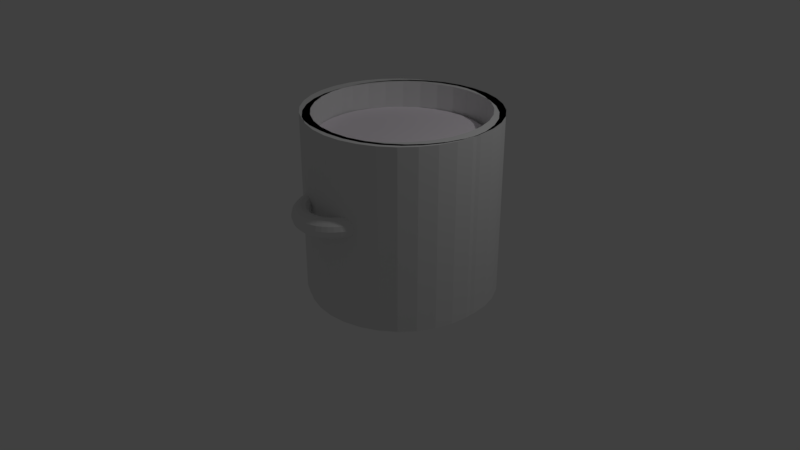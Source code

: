 # Source: olla_cebolla.blend  (saved by Blender 2.79.0; exported with 4.5.12 LTS)
import bpy
from mathutils import Matrix  # noqa: F401  (used for matrix-valued properties, if any)

bpy.ops.wm.read_factory_settings(use_empty=True)
scene = bpy.context.scene
scene.name = 'Scene'

# ---- collections
col_collection_1 = bpy.data.collections.new('Collection 1'); scene.collection.children.link(col_collection_1)

# ---- materials (node trees are filled in below, after node groups)
mat_material = bpy.data.materials.new('Material')
mat_material.alpha_threshold = 0.0
mat_material.use_transparent_shadow = False
mat_material.diffuse_color = (0.9961, 0.9335, 1.0, 1.0)
mat_material.roughness = 0.5

# ---- material node trees

# ---- world
world_world = bpy.data.worlds.new('World'); scene.world = world_world
world_world.color = (0.05088, 0.05088, 0.05088)
world_world.use_sun_shadow = False
world_world.sun_shadow_jitter_overblur = 0.0
world_world.cycles.sampling_method = 'MANUAL'

# ---- cameras
cam_camera = bpy.data.cameras.new('Camera')
cam_camera.clip_end = 100.0
cam_camera.lens = 35.0
cam_camera.sensor_width = 32.0
cam_camera.sensor_height = 18.0
cam_camera.ortho_scale = 7.314
cam_camera.dof.focus_distance = 0.0
cam_camera.dof.aperture_fstop = 128.0

# ---- lights
light_lamp = bpy.data.lights.new('Lamp', 'POINT')
light_lamp.transmission_factor = 0.0
light_lamp.cutoff_distance = 30.0
light_lamp.energy = 100.0
light_lamp.shadow_buffer_clip_start = 1.001
light_lamp.shadow_soft_size = 0.1
light_lamp.shadow_maximum_resolution = 0.006
light_lamp.use_absolute_resolution = True

# ---- meshes
me_cylinder = bpy.data.meshes.new('Cylinder')
me_cylinder.from_pydata([(0.0, 1.0, -1.0), (0.0, 1.0, 1.0), (0.1951, 0.9808, -1.0), (0.1951, 0.9808, 1.0), (0.3827, 0.9239, -1.0), (0.3827, 0.9239, 1.0), (0.5556, 0.8315, -1.0), (0.5556, 0.8315, 1.0), (0.7071, 0.7071, -1.0), (0.7071, 0.7071, 1.0), (0.8315, 0.5556, -1.0), (0.8315, 0.5556, 1.0), (0.9239, 0.3827, -1.0), (0.9239, 0.3827, 1.0), (0.9808, 0.1951, -1.0), (0.9808, 0.1951, 1.0), (1.0, 7.55e-08, -1.0), (1.0, 7.55e-08, 1.0), (0.9808, -0.1951, -1.0), (0.9808, -0.1951, 1.0), (0.9239, -0.3827, -1.0), (0.9239, -0.3827, 1.0), (0.8315, -0.5556, -1.0), (0.8315, -0.5556, 1.0), (0.7071, -0.7071, -1.0), (0.7071, -0.7071, 1.0), (0.5556, -0.8315, -1.0), (0.5556, -0.8315, 1.0), (0.3827, -0.9239, -1.0), (0.3827, -0.9239, 1.0), (0.1951, -0.9808, -1.0), (0.1951, -0.9808, 1.0), (-3.258e-07, -1.0, -1.0), (-3.258e-07, -1.0, 1.0), (-0.1951, -0.9808, -1.0), (-0.1951, -0.9808, 1.0), (-0.3827, -0.9239, -1.0), (-0.3827, -0.9239, 1.0), (-0.5556, -0.8315, -1.0), (-0.5556, -0.8315, 1.0), (-0.7071, -0.7071, -1.0), (-0.7071, -0.7071, 1.0), (-0.8315, -0.5556, -1.0), (-0.8315, -0.5556, 1.0), (-0.9239, -0.3827, -1.0), (-0.9239, -0.3827, 1.0), (-0.9808, -0.1951, -1.0), (-0.9808, -0.1951, 1.0), (-1.0, 9.656e-07, -1.0), (-1.0, 9.656e-07, 1.0), (-0.9808, 0.1951, -1.0), (-0.9808, 0.1951, 1.0), (-0.9239, 0.3827, -1.0), (-0.9239, 0.3827, 1.0), (-0.8315, 0.5556, -1.0), (-0.8315, 0.5556, 1.0), (-0.7071, 0.7071, -1.0), (-0.7071, 0.7071, 1.0), (-0.5556, 0.8315, -1.0), (-0.5556, 0.8315, 1.0), (-0.3827, 0.9239, -1.0), (-0.3827, 0.9239, 1.0), (-0.1951, 0.9808, -1.0), (-0.1951, 0.9808, 1.0)], [], [(0, 1, 3, 2), (2, 3, 5, 4), (4, 5, 7, 6), (6, 7, 9, 8), (8, 9, 11, 10), (10, 11, 13, 12), (12, 13, 15, 14), (14, 15, 17, 16), (16, 17, 19, 18), (18, 19, 21, 20), (20, 21, 23, 22), (22, 23, 25, 24), (24, 25, 27, 26), (26, 27, 29, 28), (28, 29, 31, 30), (30, 31, 33, 32), (32, 33, 35, 34), (34, 35, 37, 36), (36, 37, 39, 38), (38, 39, 41, 40), (40, 41, 43, 42), (42, 43, 45, 44), (44, 45, 47, 46), (46, 47, 49, 48), (48, 49, 51, 50), (50, 51, 53, 52), (52, 53, 55, 54), (54, 55, 57, 56), (56, 57, 59, 58), (58, 59, 61, 60), (3, 1, 63, 61, 59, 57, 55, 53, 51, 49, 47, 45, 43, 41, 39, 37, 35, 33, 31, 29, 27, 25, 23, 21, 19, 17, 15, 13, 11, 9, 7, 5), (60, 61, 63, 62), (62, 63, 1, 0), (0, 2, 4, 6, 8, 10, 12, 14, 16, 18, 20, 22, 24, 26, 28, 30, 32, 34, 36, 38, 40, 42, 44, 46, 48, 50, 52, 54, 56, 58, 60, 62)])
me_cylinder.materials.append(mat_material)
me_cylinder.use_remesh_preserve_volume = False
me_cylinder.use_remesh_preserve_attributes = False
me_cylinder.use_mirror_vertex_groups = False
me_cylinder.update()
me_olla = bpy.data.meshes.new('olla')
me_olla.from_pydata([], [], [])
me_olla.use_remesh_preserve_volume = False
me_olla.use_remesh_preserve_attributes = False
me_olla.use_mirror_vertex_groups = False
me_olla.update()
me_torus_001 = bpy.data.meshes.new('Torus.001')
me_torus_001.from_pydata([(0.2004, -3.484, -0.4091), (0.2353, -3.473, -0.3671), (0.2825, -3.457, -0.352), (0.3294, -3.441, -0.3678), (0.3635, -3.428, -0.4103), (0.3756, -3.423, -0.4681), (0.3625, -3.427, -0.5258), (0.3277, -3.438, -0.5677), (0.2805, -3.454, -0.5829), (0.2335, -3.47, -0.567), (0.1995, -3.483, -0.5245), (0.1873, -3.488, -0.4667), (0.2228, -3.549, -0.4103), (0.2559, -3.533, -0.3682), (0.3008, -3.51, -0.3529), (0.3455, -3.487, -0.3686), (0.3779, -3.47, -0.4111), (0.3894, -3.463, -0.4689), (0.3769, -3.469, -0.5265), (0.3438, -3.485, -0.5686), (0.2989, -3.508, -0.5838), (0.2542, -3.531, -0.5681), (0.2218, -3.548, -0.5257), (0.2103, -3.555, -0.4679), (0.2526, -3.61, -0.4115), (0.2835, -3.59, -0.3693), (0.3253, -3.561, -0.354), (0.3669, -3.532, -0.3695), (0.3971, -3.51, -0.4119), (0.4078, -3.501, -0.4696), (0.3961, -3.508, -0.5273), (0.3652, -3.529, -0.5695), (0.3233, -3.558, -0.5849), (0.2818, -3.587, -0.5693), (0.2516, -3.609, -0.5269), (0.2409, -3.618, -0.4692), (0.2893, -3.667, -0.4128), (0.3175, -3.642, -0.3705), (0.3555, -3.607, -0.355), (0.3933, -3.572, -0.3704), (0.4207, -3.546, -0.4127), (0.4304, -3.536, -0.4704), (0.4198, -3.545, -0.5281), (0.3916, -3.57, -0.5704), (0.3536, -3.604, -0.5859), (0.3157, -3.639, -0.5704), (0.2883, -3.665, -0.5282), (0.2787, -3.675, -0.4705), (0.3324, -3.717, -0.414), (0.3573, -3.689, -0.3716), (0.3909, -3.649, -0.356), (0.4243, -3.608, -0.3713), (0.4485, -3.579, -0.4135), (0.457, -3.567, -0.4712), (0.4475, -3.577, -0.5289), (0.4226, -3.606, -0.5713), (0.3889, -3.646, -0.5869), (0.3556, -3.686, -0.5716), (0.3314, -3.716, -0.5295), (0.3229, -3.727, -0.4718), (0.381, -3.761, -0.4152), (0.4023, -3.729, -0.3728), (0.4309, -3.685, -0.357), (0.4593, -3.64, -0.3722), (0.4798, -3.607, -0.4143), (0.487, -3.594, -0.4719), (0.4788, -3.605, -0.5297), (0.4576, -3.638, -0.5722), (0.4289, -3.682, -0.5879), (0.4006, -3.727, -0.5727), (0.38, -3.76, -0.5307), (0.3729, -3.773, -0.473), (0.4344, -3.798, -0.4164), (0.4516, -3.763, -0.3739), (0.4748, -3.715, -0.358), (0.4977, -3.666, -0.3731), (0.5142, -3.63, -0.4151), (0.5199, -3.617, -0.4727), (0.5132, -3.629, -0.5305), (0.496, -3.664, -0.5731), (0.4728, -3.712, -0.5889), (0.4499, -3.76, -0.5738), (0.4334, -3.796, -0.5319), (0.4278, -3.81, -0.4743), (0.4916, -3.826, -0.4175), (0.5046, -3.789, -0.3749), (0.5218, -3.738, -0.3589), (0.5389, -3.687, -0.3739), (0.551, -3.649, -0.4158), (0.5551, -3.634, -0.4734), (0.5501, -3.647, -0.5312), (0.5371, -3.684, -0.5739), (0.5199, -3.735, -0.5898), (0.5028, -3.787, -0.5749), (0.4907, -3.825, -0.533), (0.4866, -3.839, -0.4754), (0.5517, -3.846, -0.4186), (0.5601, -3.808, -0.3759), (0.5712, -3.755, -0.3598), (0.5821, -3.701, -0.3746), (0.5897, -3.662, -0.4164), (0.5922, -3.647, -0.474), (0.5888, -3.66, -0.5319), (0.5804, -3.699, -0.5746), (0.5692, -3.752, -0.5907), (0.5584, -3.805, -0.5758), (0.5507, -3.845, -0.534), (0.5483, -3.86, -0.4765), (0.6136, -3.857, -0.4195), (0.6174, -3.818, -0.3767), (0.6221, -3.764, -0.3605), (0.6266, -3.709, -0.3753), (0.6296, -3.669, -0.417), (0.6304, -3.653, -0.4746), (0.6286, -3.667, -0.5325), (0.6249, -3.706, -0.5753), (0.6201, -3.761, -0.5914), (0.6157, -3.815, -0.5767), (0.6126, -3.856, -0.535), (0.6119, -3.871, -0.4774), (0.6763, -3.859, -0.4203), (0.6753, -3.82, -0.3775), (0.6736, -3.765, -0.3612), (0.6717, -3.71, -0.3759), (0.67, -3.67, -0.4176), (0.669, -3.655, -0.4751), (0.669, -3.668, -0.533), (0.67, -3.708, -0.5759), (0.6717, -3.762, -0.5921), (0.6736, -3.817, -0.5774), (0.6753, -3.858, -0.5358), (0.6763, -3.873, -0.4783), (0.7387, -3.852, -0.421), (0.733, -3.813, -0.3781), (0.7249, -3.759, -0.3618), (0.7165, -3.705, -0.3764), (0.7101, -3.665, -0.418), (0.7074, -3.65, -0.4755), (0.7092, -3.664, -0.5334), (0.7148, -3.703, -0.5763), (0.7229, -3.756, -0.5927), (0.7313, -3.811, -0.5781), (0.7377, -3.851, -0.5365), (0.7404, -3.866, -0.479), (0.7997, -3.836, -0.4215), (0.7894, -3.798, -0.3786), (0.7751, -3.746, -0.3622), (0.7604, -3.694, -0.3768), (0.7494, -3.655, -0.4183), (0.7451, -3.64, -0.4758), (0.7484, -3.653, -0.5338), (0.7587, -3.691, -0.5767), (0.7731, -3.743, -0.5931), (0.7877, -3.796, -0.5786), (0.7987, -3.834, -0.537), (0.8031, -3.849, -0.4795), (0.8583, -3.811, -0.4219), (0.8436, -3.775, -0.379), (0.8232, -3.726, -0.3625), (0.8026, -3.676, -0.377), (0.7872, -3.639, -0.4186), (0.7812, -3.625, -0.4761), (0.7862, -3.637, -0.534), (0.8008, -3.673, -0.577), (0.8212, -3.723, -0.5934), (0.8419, -3.773, -0.5789), (0.8573, -3.81, -0.5374), (0.8633, -3.824, -0.4799), (0.9134, -3.778, -0.4221), (0.8946, -3.745, -0.3792), (0.8686, -3.699, -0.3627), (0.8422, -3.652, -0.3772), (0.8227, -3.618, -0.4187), (0.8152, -3.604, -0.4762), (0.8217, -3.616, -0.5342), (0.8405, -3.65, -0.5772), (0.8666, -3.696, -0.5936), (0.8929, -3.742, -0.5791), (0.9124, -3.777, -0.5376), (0.92, -3.79, -0.4801), (0.9642, -3.737, -0.4222), (0.9416, -3.707, -0.3792), (0.9103, -3.665, -0.3628), (0.8788, -3.623, -0.3772), (0.8554, -3.591, -0.4188), (0.8465, -3.579, -0.4762), (0.8544, -3.59, -0.5342), (0.8771, -3.62, -0.5772), (0.9083, -3.662, -0.5937), (0.9399, -3.704, -0.5792), (0.9632, -3.736, -0.5376), (0.9722, -3.748, -0.4802), (1.01, -3.689, -0.4221), (0.9837, -3.663, -0.3791), (0.9478, -3.626, -0.3627), (0.9116, -3.588, -0.3772), (0.8848, -3.561, -0.4187), (0.8746, -3.55, -0.4762), (0.8838, -3.559, -0.5341), (0.9098, -3.586, -0.5771), (0.9458, -3.623, -0.5936), (0.982, -3.66, -0.5791), (1.009, -3.688, -0.5375), (1.019, -3.699, -0.4801), (1.049, -3.635, -0.4218), (1.02, -3.613, -0.3789), (0.9803, -3.581, -0.3624), (0.94, -3.549, -0.377), (0.9103, -3.526, -0.4185), (0.899, -3.517, -0.476), (0.9093, -3.524, -0.534), (0.9383, -3.547, -0.5769), (0.9783, -3.578, -0.5933), (1.019, -3.61, -0.5788), (1.048, -3.634, -0.5373), (1.06, -3.643, -0.4798), (1.082, -3.576, -0.4214), (1.051, -3.558, -0.3785), (1.007, -3.533, -0.3621), (0.9637, -3.507, -0.3767), (0.9314, -3.488, -0.4182), (0.9193, -3.48, -0.4757), (0.9304, -3.486, -0.5337), (0.962, -3.504, -0.5766), (1.005, -3.53, -0.593), (1.049, -3.555, -0.5784), (1.081, -3.575, -0.5368), (1.093, -3.582, -0.4794), (1.108, -3.513, -0.4208), (1.074, -3.499, -0.3779), (1.028, -3.48, -0.3616), (0.9821, -3.461, -0.3762), (0.9479, -3.447, -0.4179), (0.9351, -3.441, -0.4754), (0.9469, -3.445, -0.5333), (0.9804, -3.459, -0.5762), (1.026, -3.477, -0.5925), (1.073, -3.497, -0.5779), (1.107, -3.511, -0.5363), (1.12, -3.517, -0.4788), (1.126, -3.446, -0.4201), (1.091, -3.438, -0.3773), (1.043, -3.426, -0.361), (0.995, -3.413, -0.3757), (0.9595, -3.404, -0.4174), (0.9461, -3.4, -0.4749), (0.9585, -3.402, -0.5329), (0.9933, -3.411, -0.5757), (1.041, -3.423, -0.5919), (1.089, -3.435, -0.5772), (1.125, -3.444, -0.5355), (1.138, -3.448, -0.478), (1.136, -3.377, -0.4192), (1.1, -3.374, -0.3765), (1.051, -3.369, -0.3603), (1.002, -3.364, -0.3751), (0.9659, -3.359, -0.4169), (0.9523, -3.357, -0.4744), (0.9649, -3.358, -0.5323), (1.0, -3.361, -0.5751), (1.049, -3.366, -0.5912), (1.099, -3.371, -0.5764), (1.135, -3.376, -0.5347), (1.148, -3.378, -0.4771), (0.1795, -3.347, -0.4069), (0.2159, -3.346, -0.365), (0.2653, -3.344, -0.3501), (0.3144, -3.342, -0.3662), (0.35, -3.34, -0.4089), (0.3627, -3.339, -0.4668), (0.349, -3.339, -0.5243), (0.3126, -3.34, -0.5662), (0.2633, -3.341, -0.581), (0.2142, -3.344, -0.565), (0.1785, -3.346, -0.5223), (0.1658, -3.347, -0.4644), (0.1859, -3.416, -0.4079), (0.2218, -3.41, -0.366), (0.2705, -3.401, -0.351), (0.319, -3.392, -0.367), (0.3542, -3.385, -0.4096), (0.3667, -3.382, -0.4674), (0.3532, -3.383, -0.525), (0.3173, -3.389, -0.5669), (0.2686, -3.398, -0.5819), (0.2201, -3.408, -0.566), (0.1849, -3.415, -0.5234), (0.1724, -3.418, -0.4655), (0.2099, -1.26, -0.562), (0.2448, -1.268, -0.6046), (0.2921, -1.283, -0.6208), (0.339, -1.3, -0.6063), (0.3729, -1.316, -0.5648), (0.3848, -1.325, -0.5075), (0.3715, -1.326, -0.4498), (0.3365, -1.318, -0.4071), (0.2892, -1.303, -0.3909), (0.2423, -1.286, -0.4055), (0.2084, -1.27, -0.447), (0.1965, -1.261, -0.5043), (0.2322, -1.195, -0.5552), (0.2655, -1.208, -0.5984), (0.3105, -1.229, -0.6153), (0.3551, -1.254, -0.6014), (0.3873, -1.274, -0.5604), (0.3986, -1.285, -0.5033), (0.3859, -1.284, -0.4455), (0.3525, -1.271, -0.4023), (0.3076, -1.25, -0.3854), (0.263, -1.226, -0.3993), (0.2307, -1.205, -0.4403), (0.2195, -1.194, -0.4973), (0.262, -1.134, -0.5487), (0.293, -1.152, -0.5924), (0.3349, -1.179, -0.61), (0.3765, -1.21, -0.5967), (0.4065, -1.235, -0.5562), (0.4169, -1.248, -0.4993), (0.405, -1.245, -0.4413), (0.374, -1.227, -0.3976), (0.3321, -1.2, -0.38), (0.2905, -1.169, -0.3933), (0.2605, -1.144, -0.4338), (0.2501, -1.132, -0.4907), (0.2987, -1.078, -0.5426), (0.327, -1.1, -0.5867), (0.3651, -1.133, -0.6049), (0.4029, -1.169, -0.5923), (0.4301, -1.199, -0.5523), (0.4396, -1.213, -0.4956), (0.4287, -1.209, -0.4373), (0.4004, -1.187, -0.3932), (0.3623, -1.154, -0.375), (0.3245, -1.117, -0.3876), (0.2973, -1.088, -0.4276), (0.2878, -1.074, -0.4843), (0.3418, -1.028, -0.5369), (0.3668, -1.053, -0.5815), (0.4005, -1.092, -0.6002), (0.4339, -1.133, -0.5882), (0.4579, -1.166, -0.5486), (0.4661, -1.182, -0.4921), (0.4564, -1.176, -0.4337), (0.4314, -1.151, -0.3891), (0.3976, -1.112, -0.3703), (0.3643, -1.071, -0.3823), (0.3403, -1.038, -0.4219), (0.332, -1.022, -0.4785), (0.3904, -0.9841, -0.5318), (0.4118, -1.013, -0.5767), (0.4405, -1.056, -0.596), (0.4688, -1.102, -0.5845), (0.4892, -1.138, -0.5453), (0.4961, -1.155, -0.4889), (0.4877, -1.148, -0.4304), (0.4663, -1.119, -0.3854), (0.4376, -1.076, -0.3661), (0.4093, -1.031, -0.3776), (0.3889, -0.9943, -0.4168), (0.382, -0.9773, -0.4733), (0.4438, -0.9478, -0.5273), (0.4612, -0.9794, -0.5726), (0.4844, -1.026, -0.5924), (0.5072, -1.076, -0.5813), (0.5236, -1.115, -0.5425), (0.529, -1.133, -0.4862), (0.5221, -1.125, -0.4275), (0.5047, -1.093, -0.3822), (0.4815, -1.046, -0.3625), (0.4586, -0.997, -0.3735), (0.4423, -0.958, -0.4124), (0.4369, -0.94, -0.4687), (0.501, -0.9196, -0.5236), (0.5141, -0.9532, -0.5692), (0.5314, -1.003, -0.5893), (0.5484, -1.055, -0.5787), (0.5604, -1.096, -0.5401), (0.5643, -1.115, -0.4839), (0.559, -1.107, -0.4251), (0.5459, -1.073, -0.3795), (0.5285, -1.023, -0.3594), (0.5116, -0.9708, -0.37), (0.4995, -0.9297, -0.4086), (0.4957, -0.911, -0.4649), (0.561, -0.8998, -0.5207), (0.5696, -0.935, -0.5664), (0.5808, -0.9867, -0.5869), (0.5916, -1.041, -0.5765), (0.5991, -1.084, -0.5382), (0.6013, -1.103, -0.482), (0.5977, -1.094, -0.4232), (0.5891, -1.059, -0.3774), (0.5779, -1.007, -0.357), (0.5671, -0.9526, -0.3673), (0.5596, -0.91, -0.4057), (0.5574, -0.8907, -0.4618), (0.6229, -0.8889, -0.5186), (0.6269, -0.9249, -0.5645), (0.6317, -0.9777, -0.5852), (0.6361, -1.033, -0.575), (0.639, -1.077, -0.5368), (0.6395, -1.096, -0.4807), (0.6375, -1.087, -0.4219), (0.6336, -1.051, -0.3759), (0.6288, -0.998, -0.3553), (0.6244, -0.9425, -0.3654), (0.6215, -0.8991, -0.4036), (0.621, -0.8794, -0.4597), (0.6856, -0.887, -0.5173), (0.6848, -0.9231, -0.5634), (0.6832, -0.9762, -0.5842), (0.6812, -1.032, -0.5742), (0.6793, -1.075, -0.536), (0.6781, -1.095, -0.48), (0.6779, -1.086, -0.4211), (0.6787, -1.05, -0.375), (0.6803, -0.9965, -0.3542), (0.6823, -0.9407, -0.3643), (0.6842, -0.8972, -0.4024), (0.6854, -0.8775, -0.4584), (0.748, -0.8942, -0.517), (0.7425, -0.9297, -0.5631), (0.7345, -0.9821, -0.5839), (0.726, -1.037, -0.5739), (0.7195, -1.08, -0.5358), (0.7166, -1.1, -0.4798), (0.7181, -1.09, -0.4209), (0.7235, -1.055, -0.3748), (0.7316, -1.002, -0.354), (0.74, -0.9474, -0.364), (0.7465, -0.9043, -0.4021), (0.7495, -0.8849, -0.4581), (0.809, -0.9103, -0.5176), (0.7989, -0.9446, -0.5636), (0.7846, -0.9953, -0.5844), (0.7699, -1.049, -0.5743), (0.7588, -1.09, -0.5362), (0.7542, -1.109, -0.4802), (0.7573, -1.101, -0.4212), (0.7674, -1.066, -0.3752), (0.7817, -1.016, -0.3545), (0.7964, -0.9623, -0.3645), (0.8075, -0.9205, -0.4026), (0.8121, -0.9014, -0.4587), (0.8676, -0.9351, -0.5191), (0.8531, -0.9676, -0.565), (0.8328, -1.016, -0.5856), (0.8121, -1.066, -0.5754), (0.7965, -1.106, -0.5371), (0.7903, -1.125, -0.4811), (0.7951, -1.117, -0.4222), (0.8096, -1.084, -0.3763), (0.8299, -1.036, -0.3557), (0.8506, -0.9852, -0.3659), (0.8661, -0.9452, -0.4041), (0.8723, -0.9269, -0.4602), (0.9227, -0.9681, -0.5214), (0.9041, -0.9981, -0.5671), (0.8781, -1.043, -0.5875), (0.8517, -1.09, -0.5771), (0.8321, -1.128, -0.5387), (0.8243, -1.145, -0.4825), (0.8306, -1.138, -0.4237), (0.8492, -1.108, -0.378), (0.8752, -1.063, -0.3576), (0.9016, -1.016, -0.368), (0.9213, -0.9782, -0.4065), (0.929, -0.9608, -0.4626), (0.9736, -1.009, -0.5246), (0.9511, -1.036, -0.5701), (0.9199, -1.076, -0.5901), (0.8883, -1.12, -0.5794), (0.8648, -1.154, -0.5407), (0.8556, -1.17, -0.4845), (0.8633, -1.164, -0.4257), (0.8858, -1.137, -0.3803), (0.917, -1.097, -0.3602), (0.9486, -1.053, -0.371), (0.9721, -1.019, -0.4096), (0.9812, -1.003, -0.4659), (1.019, -1.056, -0.5285), (0.9933, -1.08, -0.5737), (0.9574, -1.115, -0.5934), (0.9211, -1.154, -0.5822), (0.8941, -1.185, -0.5432), (0.8837, -1.2, -0.4869), (0.8927, -1.195, -0.4283), (0.9186, -1.171, -0.3831), (0.9545, -1.136, -0.3634), (0.9908, -1.097, -0.3746), (1.018, -1.067, -0.4136), (1.028, -1.052, -0.4699), (1.059, -1.11, -0.5332), (1.03, -1.13, -0.578), (0.9899, -1.16, -0.5972), (0.9495, -1.192, -0.5855), (0.9196, -1.219, -0.5462), (0.9081, -1.233, -0.4898), (0.9182, -1.229, -0.4313), (0.947, -1.21, -0.3864), (0.987, -1.18, -0.3673), (1.027, -1.147, -0.3789), (1.057, -1.12, -0.4182), (1.069, -1.107, -0.4747), (1.092, -1.169, -0.5385), (1.06, -1.184, -0.5829), (1.017, -1.208, -0.6015), (0.9732, -1.235, -0.5893), (0.9408, -1.257, -0.5496), (0.9284, -1.269, -0.493), (0.9394, -1.267, -0.4347), (0.9707, -1.253, -0.3902), (1.014, -1.229, -0.3716), (1.058, -1.202, -0.3838), (1.09, -1.179, -0.4235), (1.103, -1.168, -0.4801), (1.117, -1.233, -0.5443), (1.084, -1.243, -0.5883), (1.038, -1.26, -0.6063), (0.9916, -1.281, -0.5935), (0.9573, -1.298, -0.5534), (0.9442, -1.308, -0.4966), (0.9559, -1.308, -0.4384), (0.9891, -1.298, -0.3944), (1.035, -1.281, -0.3764), (1.081, -1.26, -0.3892), (1.116, -1.243, -0.4293), (1.129, -1.233, -0.4861), (1.135, -1.299, -0.5505), (1.101, -1.304, -0.5941), (1.053, -1.315, -0.6114), (1.005, -1.328, -0.598), (0.9689, -1.341, -0.5574), (0.9553, -1.349, -0.5005), (0.9674, -1.351, -0.4424), (1.002, -1.346, -0.3989), (1.05, -1.335, -0.3815), (1.098, -1.322, -0.395), (1.134, -1.309, -0.4356), (1.147, -1.301, -0.4925), (1.145, -1.367, -0.5571), (1.11, -1.367, -0.6001), (1.061, -1.371, -0.6169), (1.012, -1.378, -0.6028), (0.9753, -1.385, -0.5616), (0.9614, -1.391, -0.5045), (0.9739, -1.395, -0.4467), (1.009, -1.395, -0.4037), (1.058, -1.391, -0.3869), (1.107, -1.385, -0.401), (1.144, -1.378, -0.4422), (1.158, -1.371, -0.4993), (0.189, -1.396, -0.5758), (0.2255, -1.394, -0.6174), (0.2749, -1.395, -0.6322), (0.324, -1.398, -0.6162), (0.3595, -1.403, -0.5736), (0.3719, -1.409, -0.516), (0.358, -1.414, -0.4587), (0.3215, -1.416, -0.4171), (0.2721, -1.415, -0.4023), (0.223, -1.412, -0.4183), (0.1875, -1.406, -0.4608), (0.1751, -1.401, -0.5184), (0.1954, -1.327, -0.5689), (0.2315, -1.33, -0.611), (0.2802, -1.338, -0.6265), (0.3286, -1.349, -0.6112), (0.3636, -1.359, -0.5692), (0.3759, -1.367, -0.5118), (0.3621, -1.369, -0.4542), (0.3261, -1.366, -0.4121), (0.2773, -1.358, -0.3966), (0.2289, -1.348, -0.4119), (0.1939, -1.337, -0.4539), (0.1816, -1.33, -0.5113), (1.058, -1.488, -0.3869), (1.009, -1.492, -0.4037), (0.2749, -1.492, -0.6322), (0.2255, -1.491, -0.6174), (1.107, -1.482, -0.401), (0.1875, -1.503, -0.4608), (0.1751, -1.498, -0.5184), (0.189, -1.493, -0.5758), (1.061, -1.468, -0.6169), (1.144, -1.475, -0.4422), (0.9739, -1.492, -0.4467), (0.3719, -1.506, -0.516), (1.11, -1.464, -0.6001), (1.012, -1.475, -0.6028), (0.324, -1.495, -0.6162), (0.3595, -1.5, -0.5736), (0.358, -1.511, -0.4587), (0.9614, -1.488, -0.5045), (0.223, -1.509, -0.4183), (0.2721, -1.512, -0.4023), (1.158, -1.468, -0.4993), (0.3215, -1.513, -0.4171), (0.9753, -1.482, -0.5616), (1.145, -1.464, -0.5571)], [], [(0, 276, 287, 11), (1, 277, 276, 0), (2, 278, 277, 1), (3, 279, 278, 2), (4, 280, 279, 3), (5, 281, 280, 4), (6, 282, 281, 5), (7, 283, 282, 6), (8, 284, 283, 7), (9, 285, 284, 8), (10, 286, 285, 9), (11, 287, 286, 10), (12, 0, 11, 23), (13, 1, 0, 12), (14, 2, 1, 13), (15, 3, 2, 14), (16, 4, 3, 15), (17, 5, 4, 16), (18, 6, 5, 17), (19, 7, 6, 18), (20, 8, 7, 19), (21, 9, 8, 20), (22, 10, 9, 21), (23, 11, 10, 22), (24, 12, 23, 35), (25, 13, 12, 24), (26, 14, 13, 25), (27, 15, 14, 26), (28, 16, 15, 27), (29, 17, 16, 28), (30, 18, 17, 29), (31, 19, 18, 30), (32, 20, 19, 31), (33, 21, 20, 32), (34, 22, 21, 33), (35, 23, 22, 34), (36, 24, 35, 47), (37, 25, 24, 36), (38, 26, 25, 37), (39, 27, 26, 38), (40, 28, 27, 39), (41, 29, 28, 40), (42, 30, 29, 41), (43, 31, 30, 42), (44, 32, 31, 43), (45, 33, 32, 44), (46, 34, 33, 45), (47, 35, 34, 46), (48, 36, 47, 59), (49, 37, 36, 48), (50, 38, 37, 49), (51, 39, 38, 50), (52, 40, 39, 51), (53, 41, 40, 52), (54, 42, 41, 53), (55, 43, 42, 54), (56, 44, 43, 55), (57, 45, 44, 56), (58, 46, 45, 57), (59, 47, 46, 58), (60, 48, 59, 71), (61, 49, 48, 60), (62, 50, 49, 61), (63, 51, 50, 62), (64, 52, 51, 63), (65, 53, 52, 64), (66, 54, 53, 65), (67, 55, 54, 66), (68, 56, 55, 67), (69, 57, 56, 68), (70, 58, 57, 69), (71, 59, 58, 70), (72, 60, 71, 83), (73, 61, 60, 72), (74, 62, 61, 73), (75, 63, 62, 74), (76, 64, 63, 75), (77, 65, 64, 76), (78, 66, 65, 77), (79, 67, 66, 78), (80, 68, 67, 79), (81, 69, 68, 80), (82, 70, 69, 81), (83, 71, 70, 82), (84, 72, 83, 95), (85, 73, 72, 84), (86, 74, 73, 85), (87, 75, 74, 86), (88, 76, 75, 87), (89, 77, 76, 88), (90, 78, 77, 89), (91, 79, 78, 90), (92, 80, 79, 91), (93, 81, 80, 92), (94, 82, 81, 93), (95, 83, 82, 94), (96, 84, 95, 107), (97, 85, 84, 96), (98, 86, 85, 97), (99, 87, 86, 98), (100, 88, 87, 99), (101, 89, 88, 100), (102, 90, 89, 101), (103, 91, 90, 102), (104, 92, 91, 103), (105, 93, 92, 104), (106, 94, 93, 105), (107, 95, 94, 106), (108, 96, 107, 119), (109, 97, 96, 108), (110, 98, 97, 109), (111, 99, 98, 110), (112, 100, 99, 111), (113, 101, 100, 112), (114, 102, 101, 113), (115, 103, 102, 114), (116, 104, 103, 115), (117, 105, 104, 116), (118, 106, 105, 117), (119, 107, 106, 118), (120, 108, 119, 131), (121, 109, 108, 120), (122, 110, 109, 121), (123, 111, 110, 122), (124, 112, 111, 123), (125, 113, 112, 124), (126, 114, 113, 125), (127, 115, 114, 126), (128, 116, 115, 127), (129, 117, 116, 128), (130, 118, 117, 129), (131, 119, 118, 130), (132, 120, 131, 143), (133, 121, 120, 132), (134, 122, 121, 133), (135, 123, 122, 134), (136, 124, 123, 135), (137, 125, 124, 136), (138, 126, 125, 137), (139, 127, 126, 138), (140, 128, 127, 139), (141, 129, 128, 140), (142, 130, 129, 141), (143, 131, 130, 142), (144, 132, 143, 155), (145, 133, 132, 144), (146, 134, 133, 145), (147, 135, 134, 146), (148, 136, 135, 147), (149, 137, 136, 148), (150, 138, 137, 149), (151, 139, 138, 150), (152, 140, 139, 151), (153, 141, 140, 152), (154, 142, 141, 153), (155, 143, 142, 154), (156, 144, 155, 167), (157, 145, 144, 156), (158, 146, 145, 157), (159, 147, 146, 158), (160, 148, 147, 159), (161, 149, 148, 160), (162, 150, 149, 161), (163, 151, 150, 162), (164, 152, 151, 163), (165, 153, 152, 164), (166, 154, 153, 165), (167, 155, 154, 166), (168, 156, 167, 179), (169, 157, 156, 168), (170, 158, 157, 169), (171, 159, 158, 170), (172, 160, 159, 171), (173, 161, 160, 172), (174, 162, 161, 173), (175, 163, 162, 174), (176, 164, 163, 175), (177, 165, 164, 176), (178, 166, 165, 177), (179, 167, 166, 178), (180, 168, 179, 191), (181, 169, 168, 180), (182, 170, 169, 181), (183, 171, 170, 182), (184, 172, 171, 183), (185, 173, 172, 184), (186, 174, 173, 185), (187, 175, 174, 186), (188, 176, 175, 187), (189, 177, 176, 188), (190, 178, 177, 189), (191, 179, 178, 190), (192, 180, 191, 203), (193, 181, 180, 192), (194, 182, 181, 193), (195, 183, 182, 194), (196, 184, 183, 195), (197, 185, 184, 196), (198, 186, 185, 197), (199, 187, 186, 198), (200, 188, 187, 199), (201, 189, 188, 200), (202, 190, 189, 201), (203, 191, 190, 202), (204, 192, 203, 215), (205, 193, 192, 204), (206, 194, 193, 205), (207, 195, 194, 206), (208, 196, 195, 207), (209, 197, 196, 208), (210, 198, 197, 209), (211, 199, 198, 210), (212, 200, 199, 211), (213, 201, 200, 212), (214, 202, 201, 213), (215, 203, 202, 214), (216, 204, 215, 227), (217, 205, 204, 216), (218, 206, 205, 217), (219, 207, 206, 218), (220, 208, 207, 219), (221, 209, 208, 220), (222, 210, 209, 221), (223, 211, 210, 222), (224, 212, 211, 223), (225, 213, 212, 224), (226, 214, 213, 225), (227, 215, 214, 226), (228, 216, 227, 239), (229, 217, 216, 228), (230, 218, 217, 229), (231, 219, 218, 230), (232, 220, 219, 231), (233, 221, 220, 232), (234, 222, 221, 233), (235, 223, 222, 234), (236, 224, 223, 235), (237, 225, 224, 236), (238, 226, 225, 237), (239, 227, 226, 238), (240, 228, 239, 251), (241, 229, 228, 240), (242, 230, 229, 241), (243, 231, 230, 242), (244, 232, 231, 243), (245, 233, 232, 244), (246, 234, 233, 245), (247, 235, 234, 246), (248, 236, 235, 247), (249, 237, 236, 248), (250, 238, 237, 249), (251, 239, 238, 250), (252, 240, 251, 263), (253, 241, 240, 252), (254, 242, 241, 253), (255, 243, 242, 254), (256, 244, 243, 255), (257, 245, 244, 256), (258, 246, 245, 257), (259, 247, 246, 258), (260, 248, 247, 259), (261, 249, 248, 260), (262, 250, 249, 261), (263, 251, 250, 262), (276, 264, 275, 287), (277, 265, 264, 276), (278, 266, 265, 277), (279, 267, 266, 278), (280, 268, 267, 279), (281, 269, 268, 280), (282, 270, 269, 281), (283, 271, 270, 282), (284, 272, 271, 283), (285, 273, 272, 284), (286, 274, 273, 285), (287, 275, 274, 286), (288, 299, 575, 564), (289, 288, 564, 565), (290, 289, 565, 566), (291, 290, 566, 567), (292, 291, 567, 568), (293, 292, 568, 569), (294, 293, 569, 570), (295, 294, 570, 571), (296, 295, 571, 572), (297, 296, 572, 573), (298, 297, 573, 574), (299, 298, 574, 575), (300, 311, 299, 288), (301, 300, 288, 289), (302, 301, 289, 290), (303, 302, 290, 291), (304, 303, 291, 292), (305, 304, 292, 293), (306, 305, 293, 294), (307, 306, 294, 295), (308, 307, 295, 296), (309, 308, 296, 297), (310, 309, 297, 298), (311, 310, 298, 299), (312, 323, 311, 300), (313, 312, 300, 301), (314, 313, 301, 302), (315, 314, 302, 303), (316, 315, 303, 304), (317, 316, 304, 305), (318, 317, 305, 306), (319, 318, 306, 307), (320, 319, 307, 308), (321, 320, 308, 309), (322, 321, 309, 310), (323, 322, 310, 311), (324, 335, 323, 312), (325, 324, 312, 313), (326, 325, 313, 314), (327, 326, 314, 315), (328, 327, 315, 316), (329, 328, 316, 317), (330, 329, 317, 318), (331, 330, 318, 319), (332, 331, 319, 320), (333, 332, 320, 321), (334, 333, 321, 322), (335, 334, 322, 323), (336, 347, 335, 324), (337, 336, 324, 325), (338, 337, 325, 326), (339, 338, 326, 327), (340, 339, 327, 328), (341, 340, 328, 329), (342, 341, 329, 330), (343, 342, 330, 331), (344, 343, 331, 332), (345, 344, 332, 333), (346, 345, 333, 334), (347, 346, 334, 335), (348, 359, 347, 336), (349, 348, 336, 337), (350, 349, 337, 338), (351, 350, 338, 339), (352, 351, 339, 340), (353, 352, 340, 341), (354, 353, 341, 342), (355, 354, 342, 343), (356, 355, 343, 344), (357, 356, 344, 345), (358, 357, 345, 346), (359, 358, 346, 347), (360, 371, 359, 348), (361, 360, 348, 349), (362, 361, 349, 350), (363, 362, 350, 351), (364, 363, 351, 352), (365, 364, 352, 353), (366, 365, 353, 354), (367, 366, 354, 355), (368, 367, 355, 356), (369, 368, 356, 357), (370, 369, 357, 358), (371, 370, 358, 359), (372, 383, 371, 360), (373, 372, 360, 361), (374, 373, 361, 362), (375, 374, 362, 363), (376, 375, 363, 364), (377, 376, 364, 365), (378, 377, 365, 366), (379, 378, 366, 367), (380, 379, 367, 368), (381, 380, 368, 369), (382, 381, 369, 370), (383, 382, 370, 371), (384, 395, 383, 372), (385, 384, 372, 373), (386, 385, 373, 374), (387, 386, 374, 375), (388, 387, 375, 376), (389, 388, 376, 377), (390, 389, 377, 378), (391, 390, 378, 379), (392, 391, 379, 380), (393, 392, 380, 381), (394, 393, 381, 382), (395, 394, 382, 383), (396, 407, 395, 384), (397, 396, 384, 385), (398, 397, 385, 386), (399, 398, 386, 387), (400, 399, 387, 388), (401, 400, 388, 389), (402, 401, 389, 390), (403, 402, 390, 391), (404, 403, 391, 392), (405, 404, 392, 393), (406, 405, 393, 394), (407, 406, 394, 395), (408, 419, 407, 396), (409, 408, 396, 397), (410, 409, 397, 398), (411, 410, 398, 399), (412, 411, 399, 400), (413, 412, 400, 401), (414, 413, 401, 402), (415, 414, 402, 403), (416, 415, 403, 404), (417, 416, 404, 405), (418, 417, 405, 406), (419, 418, 406, 407), (420, 431, 419, 408), (421, 420, 408, 409), (422, 421, 409, 410), (423, 422, 410, 411), (424, 423, 411, 412), (425, 424, 412, 413), (426, 425, 413, 414), (427, 426, 414, 415), (428, 427, 415, 416), (429, 428, 416, 417), (430, 429, 417, 418), (431, 430, 418, 419), (432, 443, 431, 420), (433, 432, 420, 421), (434, 433, 421, 422), (435, 434, 422, 423), (436, 435, 423, 424), (437, 436, 424, 425), (438, 437, 425, 426), (439, 438, 426, 427), (440, 439, 427, 428), (441, 440, 428, 429), (442, 441, 429, 430), (443, 442, 430, 431), (444, 455, 443, 432), (445, 444, 432, 433), (446, 445, 433, 434), (447, 446, 434, 435), (448, 447, 435, 436), (449, 448, 436, 437), (450, 449, 437, 438), (451, 450, 438, 439), (452, 451, 439, 440), (453, 452, 440, 441), (454, 453, 441, 442), (455, 454, 442, 443), (456, 467, 455, 444), (457, 456, 444, 445), (458, 457, 445, 446), (459, 458, 446, 447), (460, 459, 447, 448), (461, 460, 448, 449), (462, 461, 449, 450), (463, 462, 450, 451), (464, 463, 451, 452), (465, 464, 452, 453), (466, 465, 453, 454), (467, 466, 454, 455), (468, 479, 467, 456), (469, 468, 456, 457), (470, 469, 457, 458), (471, 470, 458, 459), (472, 471, 459, 460), (473, 472, 460, 461), (474, 473, 461, 462), (475, 474, 462, 463), (476, 475, 463, 464), (477, 476, 464, 465), (478, 477, 465, 466), (479, 478, 466, 467), (480, 491, 479, 468), (481, 480, 468, 469), (482, 481, 469, 470), (483, 482, 470, 471), (484, 483, 471, 472), (485, 484, 472, 473), (486, 485, 473, 474), (487, 486, 474, 475), (488, 487, 475, 476), (489, 488, 476, 477), (490, 489, 477, 478), (491, 490, 478, 479), (492, 503, 491, 480), (493, 492, 480, 481), (494, 493, 481, 482), (495, 494, 482, 483), (496, 495, 483, 484), (497, 496, 484, 485), (498, 497, 485, 486), (499, 498, 486, 487), (500, 499, 487, 488), (501, 500, 488, 489), (502, 501, 489, 490), (503, 502, 490, 491), (504, 515, 503, 492), (505, 504, 492, 493), (506, 505, 493, 494), (507, 506, 494, 495), (508, 507, 495, 496), (509, 508, 496, 497), (510, 509, 497, 498), (511, 510, 498, 499), (512, 511, 499, 500), (513, 512, 500, 501), (514, 513, 501, 502), (515, 514, 502, 503), (516, 527, 515, 504), (517, 516, 504, 505), (518, 517, 505, 506), (519, 518, 506, 507), (520, 519, 507, 508), (521, 520, 508, 509), (522, 521, 509, 510), (523, 522, 510, 511), (524, 523, 511, 512), (525, 524, 512, 513), (526, 525, 513, 514), (527, 526, 514, 515), (528, 539, 527, 516), (529, 528, 516, 517), (530, 529, 517, 518), (531, 530, 518, 519), (532, 531, 519, 520), (533, 532, 520, 521), (534, 533, 521, 522), (535, 534, 522, 523), (536, 535, 523, 524), (537, 536, 524, 525), (538, 537, 525, 526), (539, 538, 526, 527), (540, 551, 539, 528), (541, 540, 528, 529), (542, 541, 529, 530), (543, 542, 530, 531), (544, 543, 531, 532), (545, 544, 532, 533), (546, 545, 533, 534), (547, 546, 534, 535), (548, 547, 535, 536), (549, 548, 536, 537), (550, 549, 537, 538), (551, 550, 538, 539), (564, 575, 563, 552), (565, 564, 552, 553), (566, 565, 553, 554), (567, 566, 554, 555), (568, 567, 555, 556), (569, 568, 556, 557), (570, 569, 557, 558), (571, 570, 558, 559), (572, 571, 559, 560), (573, 572, 560, 561), (574, 573, 561, 562), (575, 574, 562, 563), (558, 557, 587, 592), (543, 544, 598, 589), (555, 554, 578, 590), (553, 552, 583, 579), (563, 562, 581, 582), (562, 561, 594, 581), (541, 542, 584, 588), (561, 560, 595, 594), (540, 541, 588, 599), (557, 556, 591, 587), (559, 558, 592, 597), (545, 546, 586, 593), (544, 545, 593, 598), (551, 540, 599, 596), (550, 551, 596, 585), (547, 548, 576, 577), (549, 550, 585, 580), (552, 563, 582, 583), (556, 555, 590, 591), (546, 547, 577, 586), (554, 553, 579, 578), (560, 559, 597, 595), (548, 549, 580, 576), (542, 543, 589, 584)])
me_torus_001.use_remesh_preserve_volume = False
me_torus_001.use_remesh_preserve_attributes = False
me_torus_001.use_mirror_vertex_groups = False
me_torus_001.update()
me_cylinder_001 = bpy.data.meshes.new('Cylinder.001')
me_cylinder_001.from_pydata([(0.0, 1.0, -1.0), (0.0, 1.0, 1.0), (0.1951, 0.9808, -1.0), (0.1951, 0.9808, 1.0), (0.3827, 0.9239, -1.0), (0.3827, 0.9239, 1.0), (0.5556, 0.8315, -1.0), (0.5556, 0.8315, 1.0), (0.7071, 0.7071, -1.0), (0.7071, 0.7071, 1.0), (0.8315, 0.5556, -1.0), (0.8315, 0.5556, 1.0), (0.9239, 0.3827, -1.0), (0.9239, 0.3827, 1.0), (0.9808, 0.1951, -1.0), (0.9808, 0.1951, 1.0), (1.0, 7.55e-08, -1.0), (1.0, 7.55e-08, 1.0), (0.9808, -0.1951, -1.0), (0.9808, -0.1951, 1.0), (0.9239, -0.3827, -1.0), (0.9239, -0.3827, 1.0), (0.8315, -0.5556, -1.0), (0.8315, -0.5556, 1.0), (0.7071, -0.7071, -1.0), (0.7071, -0.7071, 1.0), (0.5556, -0.8315, -1.0), (0.5556, -0.8315, 1.0), (0.3827, -0.9239, -1.0), (0.3827, -0.9239, 1.0), (0.1951, -0.9808, -1.0), (0.1951, -0.9808, 1.0), (-3.258e-07, -1.0, -1.0), (-3.258e-07, -1.0, 1.0), (-0.1951, -0.9808, -1.0), (-0.1951, -0.9808, 1.0), (-0.3827, -0.9239, -1.0), (-0.3827, -0.9239, 1.0), (-0.5556, -0.8315, -1.0), (-0.5556, -0.8315, 1.0), (-0.7071, -0.7071, -1.0), (-0.7071, -0.7071, 1.0), (-0.8315, -0.5556, -1.0), (-0.8315, -0.5556, 1.0), (-0.9239, -0.3827, -1.0), (-0.9239, -0.3827, 1.0), (-0.9808, -0.1951, -1.0), (-0.9808, -0.1951, 1.0), (-1.0, 9.656e-07, -1.0), (-1.0, 9.656e-07, 1.0), (-0.9808, 0.1951, -1.0), (-0.9808, 0.1951, 1.0), (-0.9239, 0.3827, -1.0), (-0.9239, 0.3827, 1.0), (-0.8315, 0.5556, -1.0), (-0.8315, 0.5556, 1.0), (-0.7071, 0.7071, -1.0), (-0.7071, 0.7071, 1.0), (-0.5556, 0.8315, -1.0), (-0.5556, 0.8315, 1.0), (-0.3827, 0.9239, -1.0), (-0.3827, 0.9239, 1.0), (-0.1951, 0.9808, -1.0), (-0.1951, 0.9808, 1.0), (0.3112, -0.9289, 1.0), (0.3112, -1.035, 1.0), (0.1951, 0.9808, 1.0), (0.0, 1.0, 1.0), (0.4988, -0.872, 1.0), (0.3827, 0.9239, 1.0), (0.3112, -1.035, -1.0), (0.5556, 0.8315, 1.0), (0.6717, -0.7795, 1.0), (0.7071, 0.7071, 1.0), (0.4988, -0.9783, 1.0), (0.8315, 0.5556, 1.0), (0.8232, -0.6552, 1.0), (0.9239, 0.3827, 1.0), (0.4988, -0.9783, -1.0), (0.9808, 0.1951, 1.0), (0.9476, -0.5036, 1.0), (1.0, 7.55e-08, 1.0), (0.6717, -0.8859, 1.0), (0.9808, -0.1951, 1.0), (1.04, -0.3308, 1.0), (0.9239, -0.3827, 1.0), (0.6717, -0.8859, -1.0), (0.8315, -0.5556, 1.0), (1.097, -0.1432, 1.0), (0.7071, -0.7071, 1.0), (0.8232, -0.7615, 1.0), (0.5556, -0.8315, 1.0), (1.116, 0.05192, 1.0), (0.3827, -0.9239, 1.0), (0.8232, -0.7615, -1.0), (0.1951, -0.9808, 1.0), (1.097, 0.247, 1.0), (-3.258e-07, -1.0, 1.0), (0.9476, -0.61, 1.0), (-0.1951, -0.9808, 1.0), (1.04, 0.4346, 1.0), (-0.3827, -0.9239, 1.0), (0.9476, -0.61, -1.0), (-0.5556, -0.8315, 1.0), (0.9476, 0.6075, 1.0), (-0.7071, -0.7071, 1.0), (1.04, -0.4371, 1.0), (-0.8315, -0.5556, 1.0), (0.8232, 0.759, 1.0), (-0.9239, -0.3827, 1.0), (1.04, -0.4371, -1.0), (-0.9808, -0.1951, 1.0), (0.6717, 0.8834, 1.0), (-1.0, 9.656e-07, 1.0), (1.097, -0.2495, 1.0), (-0.9808, 0.1951, 1.0), (0.4988, 0.9758, 1.0), (-0.9239, 0.3827, 1.0), (1.097, -0.2495, -1.0), (-0.8315, 0.5556, 1.0), (0.1161, 1.052, 1.0), (-0.7071, 0.7071, 1.0), (0.3112, 1.033, 1.0), (-0.5556, 0.8315, 1.0), (1.116, -0.05443, 1.0), (-0.3827, 0.9239, 1.0), (1.116, -0.05443, -1.0), (-0.1951, 0.9808, 1.0), (0.1161, 1.052, -1.0), (0.3112, 1.033, -1.0), (0.3112, 0.9808, 1.0), (0.1161, 1.0, 1.0), (0.3112, 1.033, 1.0), (0.4988, 0.9239, 1.0), (0.1161, 1.052, 1.0), (0.6717, 0.8315, 1.0), (0.4988, 0.9758, -1.0), (0.8232, 0.7071, 1.0), (0.4988, 0.9758, 1.0), (0.9476, 0.5556, 1.0), (0.6717, 0.8834, -1.0), (1.04, 0.3827, 1.0), (0.6717, 0.8834, 1.0), (1.097, 0.1951, 1.0), (0.8232, 0.759, -1.0), (1.116, 7.55e-08, 1.0), (0.8232, 0.759, 1.0), (1.097, -0.1951, 1.0), (0.9476, 0.6075, -1.0), (1.04, -0.3827, 1.0), (0.9476, 0.6075, 1.0), (0.9476, -0.5556, 1.0), (1.04, 0.4346, -1.0), (0.8232, -0.7071, 1.0), (1.04, 0.4346, 1.0), (0.6717, -0.8315, 1.0), (1.097, 0.247, -1.0), (0.4988, -0.9239, 1.0), (1.097, 0.247, 1.0), (0.3112, -0.9808, 1.0), (1.116, 0.05192, -1.0), (0.1161, -1.0, 1.0), (1.116, 0.05192, 1.0), (-0.07896, -0.9808, 1.0), (1.097, -0.1432, -1.0), (-0.2665, -0.9239, 1.0), (1.097, -0.1432, 1.0), (-0.4394, -0.8315, 1.0), (1.04, -0.3308, -1.0), (-0.591, -0.7071, 1.0), (1.04, -0.3308, 1.0), (-0.7153, -0.5556, 1.0), (0.9476, -0.5036, -1.0), (-0.8077, -0.3827, 1.0), (0.9476, -0.5036, 1.0), (-0.8646, -0.1951, 1.0), (0.8232, -0.6552, -1.0), (-0.8839, 9.656e-07, 1.0), (0.8232, -0.6552, 1.0), (-0.8646, 0.1951, 1.0), (0.6717, -0.7795, -1.0), (-0.8077, 0.3827, 1.0), (0.6717, -0.7795, 1.0), (-0.7153, 0.5556, 1.0), (0.4988, -0.872, -1.0), (-0.591, 0.7071, 1.0), (0.4988, -0.872, 1.0), (-0.4394, 0.8315, 1.0), (0.3112, -0.9289, -1.0), (-0.2665, 0.9239, 1.0), (0.3112, -0.9289, 1.0), (-0.07895, 0.9808, 1.0), (1.097, 0.1407, 1.0), (0.1161, -0.9481, 1.0), (1.097, 0.1407, -1.0), (-0.07896, -0.9289, 1.0), (1.04, 0.3283, 1.0), (-0.2665, -0.872, 1.0), (1.04, 0.3283, -1.0), (-0.4394, -0.7795, 1.0), (0.9476, 0.5011, 1.0), (-0.591, -0.6552, 1.0), (0.9476, 0.5011, -1.0), (-0.7153, -0.5036, 1.0), (0.8232, 0.6527, 1.0), (-0.8077, -0.3308, 1.0), (0.8232, 0.6527, -1.0), (-0.8646, -0.1432, 1.0), (0.6717, 0.777, 1.0), (-0.8839, 0.05192, 1.0), (0.6717, 0.777, -1.0), (-0.8646, 0.247, 1.0), (0.4988, 0.8695, 1.0), (-0.8077, 0.4346, 1.0), (0.4988, 0.8695, -1.0), (-0.7153, 0.6075, 1.0), (0.1161, 0.9456, 1.0), (-0.591, 0.759, 1.0), (0.3112, 0.9264, 1.0), (-0.4394, 0.8834, 1.0), (0.3112, 0.9264, -1.0), (-0.2665, 0.9758, 1.0), (0.1161, 0.9456, -1.0), (-0.07895, 1.033, 1.0), (0.1161, -0.9481, -1.0), (0.1161, -0.9481, 1.0), (-0.07896, -0.9289, -1.0), (-0.07896, -0.9289, 1.0), (-0.2665, -0.872, -1.0), (-0.2665, -0.872, 1.0), (-0.4394, -0.7795, -1.0), (-0.4394, -0.7795, 1.0), (-0.591, -0.6552, -1.0), (-0.591, -0.6552, 1.0), (-0.7153, -0.5036, -1.0), (-0.7153, -0.5036, 1.0), (-0.8077, -0.3308, -1.0), (-0.8077, -0.3308, 1.0), (-0.8646, -0.1432, -1.0), (-0.8646, -0.1432, 1.0), (-0.8839, 0.05192, -1.0), (-0.8839, 0.05192, 1.0), (-0.8646, 0.247, -1.0), (-0.8646, 0.247, 1.0), (-0.8077, 0.4346, -1.0), (-0.8077, 0.4346, 1.0), (-0.7153, 0.6075, -1.0), (-0.7153, 0.6075, 1.0), (-0.591, 0.759, -1.0), (-0.591, 0.759, 1.0), (-0.4394, 0.8834, -1.0), (-0.4394, 0.8834, 1.0), (-0.2665, 0.9758, -1.0), (-0.2665, 0.9758, 1.0), (-0.07895, 1.033, -1.0), (-0.07895, 1.033, 1.0), (0.1161, -1.054, -1.0), (0.1161, -1.054, 1.0), (-0.07896, -1.035, -1.0), (-0.07896, -1.035, 1.0), (-0.2665, -0.9783, -1.0), (-0.2665, -0.9783, 1.0), (-0.4394, -0.8859, -1.0), (-0.4394, -0.8859, 1.0), (-0.591, -0.7615, -1.0), (-0.591, -0.7615, 1.0), (-0.7153, -0.61, -1.0), (-0.7153, -0.61, 1.0), (-0.8077, -0.4371, -1.0), (-0.8077, -0.4371, 1.0), (-0.8646, -0.2495, -1.0), (-0.8646, -0.2495, 1.0), (-0.8839, -0.05442, -1.0), (-0.8839, -0.05442, 1.0), (-0.8646, 0.1407, -1.0), (-0.8646, 0.1407, 1.0), (-0.8077, 0.3283, -1.0), (-0.8077, 0.3283, 1.0), (-0.7153, 0.5011, -1.0), (-0.7153, 0.5011, 1.0), (-0.591, 0.6527, -1.0), (-0.591, 0.6527, 1.0), (-0.4394, 0.777, -1.0), (-0.4394, 0.777, 1.0), (-0.2665, 0.8695, -1.0), (-0.2665, 0.8695, 1.0), (-0.07895, 0.9264, -1.0), (-0.07895, 0.9264, 1.0)], [], [(0, 2, 3, 1), (2, 4, 5, 3), (4, 6, 7, 5), (6, 8, 9, 7), (8, 10, 11, 9), (10, 12, 13, 11), (12, 14, 15, 13), (14, 16, 17, 15), (16, 18, 19, 17), (18, 20, 21, 19), (20, 22, 23, 21), (22, 24, 25, 23), (24, 26, 27, 25), (26, 28, 29, 27), (28, 30, 31, 29), (30, 32, 33, 31), (32, 34, 35, 33), (34, 36, 37, 35), (36, 38, 39, 37), (38, 40, 41, 39), (40, 42, 43, 41), (42, 44, 45, 43), (44, 46, 47, 45), (46, 48, 49, 47), (48, 50, 51, 49), (50, 52, 53, 51), (52, 54, 55, 53), (54, 56, 57, 55), (56, 58, 59, 57), (58, 60, 61, 59), (222, 220, 214, 210, 206, 202, 198, 194, 126, 118, 110, 102, 94, 86, 78, 70, 256, 258, 260, 262, 264, 266, 268, 270, 272, 274, 276, 278, 280, 282, 284, 286), (60, 62, 63, 61), (62, 0, 1, 63), (0, 62, 60, 58, 56, 54, 52, 50, 48, 46, 44, 42, 40, 38, 36, 34, 32, 30, 28, 26, 24, 22, 20, 18, 16, 14, 12, 10, 8, 6, 4, 2), (81, 83, 147, 145), (125, 127, 191, 189), (107, 109, 173, 171), (89, 91, 155, 153), (71, 73, 137, 135), (115, 117, 181, 179), (97, 99, 163, 161), (79, 81, 145, 143), (123, 125, 189, 187), (105, 107, 171, 169), (87, 89, 153, 151), (69, 71, 135, 133), (113, 115, 179, 177), (95, 97, 161, 159), (77, 79, 143, 141), (121, 123, 187, 185), (103, 105, 169, 167), (85, 87, 151, 149), (66, 69, 133, 130), (111, 113, 177, 175), (93, 95, 159, 157), (75, 77, 141, 139), (119, 121, 185, 183), (101, 103, 167, 165), (83, 85, 149, 147), (127, 67, 131, 191), (67, 66, 130, 131), (109, 111, 175, 173), (91, 93, 157, 155), (73, 75, 139, 137), (117, 119, 183, 181), (99, 101, 165, 163), (19, 21, 85, 83), (37, 39, 103, 101), (55, 57, 121, 119), (11, 13, 77, 75), (29, 31, 95, 93), (47, 49, 113, 111), (3, 5, 69, 66), (21, 23, 87, 85), (39, 41, 105, 103), (57, 59, 123, 121), (13, 15, 79, 77), (31, 33, 97, 95), (49, 51, 115, 113), (5, 7, 71, 69), (23, 25, 89, 87), (41, 43, 107, 105), (59, 61, 125, 123), (15, 17, 81, 79), (33, 35, 99, 97), (51, 53, 117, 115), (7, 9, 73, 71), (25, 27, 91, 89), (43, 45, 109, 107), (61, 63, 127, 125), (17, 19, 83, 81), (35, 37, 101, 99), (53, 55, 119, 117), (9, 11, 75, 73), (27, 29, 93, 91), (45, 47, 111, 109), (1, 3, 66, 67), (63, 1, 67, 127), (128, 129, 132, 134), (149, 151, 80, 84), (130, 133, 116, 122), (175, 177, 209, 207), (157, 159, 64, 68), (139, 141, 100, 104), (183, 185, 217, 215), (165, 167, 199, 197), (147, 149, 84, 88), (191, 131, 120, 223), (131, 130, 122, 120), (173, 175, 207, 205), (155, 157, 68, 72), (137, 139, 104, 108), (181, 183, 215, 213), (163, 165, 197, 195), (145, 147, 88, 92), (189, 191, 223, 221), (171, 173, 205, 203), (153, 155, 72, 76), (135, 137, 108, 112), (179, 181, 213, 211), (161, 163, 195, 193), (143, 145, 92, 96), (187, 189, 221, 219), (169, 171, 203, 201), (151, 153, 76, 80), (133, 135, 112, 116), (177, 179, 211, 209), (159, 161, 193, 64), (141, 143, 96, 100), (185, 187, 219, 217), (167, 169, 201, 199), (286, 287, 216, 222), (284, 285, 287, 286), (282, 283, 285, 284), (280, 281, 283, 282), (278, 279, 281, 280), (276, 277, 279, 278), (274, 275, 277, 276), (272, 273, 275, 274), (270, 271, 273, 272), (268, 269, 271, 270), (266, 267, 269, 268), (264, 265, 267, 266), (262, 263, 265, 264), (260, 261, 263, 262), (258, 259, 261, 260), (256, 257, 259, 258), (70, 65, 257, 256), (78, 74, 65, 70), (86, 82, 74, 78), (94, 90, 82, 86), (102, 98, 90, 94), (110, 106, 98, 102), (118, 114, 106, 110), (126, 124, 114, 118), (194, 192, 124, 126), (198, 196, 192, 194), (202, 200, 196, 198), (206, 204, 200, 202), (210, 208, 204, 206), (214, 212, 208, 210), (220, 218, 212, 214), (222, 216, 218, 220), (129, 136, 138, 132), (136, 140, 142, 138), (140, 144, 146, 142), (144, 148, 150, 146), (148, 152, 154, 150), (152, 156, 158, 154), (156, 160, 162, 158), (160, 164, 166, 162), (164, 168, 170, 166), (168, 172, 174, 170), (172, 176, 178, 174), (176, 180, 182, 178), (180, 184, 186, 182), (184, 188, 190, 186), (188, 224, 225, 190), (224, 226, 227, 225), (226, 228, 229, 227), (228, 230, 231, 229), (230, 232, 233, 231), (232, 234, 235, 233), (234, 236, 237, 235), (236, 238, 239, 237), (238, 240, 241, 239), (240, 242, 243, 241), (242, 244, 245, 243), (244, 246, 247, 245), (246, 248, 249, 247), (248, 250, 251, 249), (250, 252, 253, 251), (252, 254, 255, 253), (254, 128, 134, 255), (128, 254, 252, 250, 248, 246, 244, 242, 240, 238, 236, 234, 232, 230, 228, 226, 224, 188, 184, 180, 176, 172, 168, 164, 160, 156, 152, 148, 144, 140, 136, 129), (235, 237, 269, 267), (253, 255, 287, 285), (227, 229, 261, 259), (245, 247, 279, 277), (132, 138, 212, 218), (158, 162, 124, 192), (146, 150, 200, 204), (182, 186, 74, 82), (237, 239, 271, 269), (255, 134, 216, 287), (229, 231, 263, 261), (247, 249, 281, 279), (186, 190, 65, 74), (239, 241, 273, 271), (150, 154, 196, 200), (138, 142, 208, 212), (162, 166, 114, 124), (170, 174, 98, 106), (231, 233, 265, 263), (249, 251, 283, 281), (190, 225, 257, 65), (241, 243, 275, 273), (134, 132, 218, 216), (174, 178, 90, 98), (233, 235, 267, 265), (251, 253, 285, 283), (142, 146, 204, 208), (166, 170, 106, 114), (154, 158, 192, 196), (225, 227, 259, 257), (243, 245, 277, 275), (178, 182, 82, 90)])
me_cylinder_001.use_remesh_preserve_volume = False
me_cylinder_001.use_remesh_preserve_attributes = False
me_cylinder_001.use_mirror_vertex_groups = False
me_cylinder_001.update()

# ---- objects
ob_cylinder_001 = bpy.data.objects.new('Cylinder.001', me_cylinder)
ob_olla = bpy.data.objects.new('olla', me_olla)
ob_torus_001 = bpy.data.objects.new('Torus.001', me_torus_001)
ob_cylinder = bpy.data.objects.new('Cylinder', me_cylinder_001)
ob_lamp = bpy.data.objects.new('Lamp', light_lamp)
ob_camera = bpy.data.objects.new('Camera', cam_camera)

# ---- transforms, parenting, visibility, modifiers, constraints
ob_cylinder_001.location = (0.7004, -0.1111, 1.752)
ob_cylinder_001.scale = (1.0, 1.0, 0.0885)
ob_cylinder_001.lineart.crease_threshold = 0.0
ob_olla.location = (0.0, 0.0, 0.0)
ob_olla.rotation_euler = (1.571, -0.0, 0.0)
ob_olla.lineart.crease_threshold = 0.0
ob_torus_001.location = (0.02163, 2.309, 1.655)
ob_torus_001.lineart.crease_threshold = 0.0
ob_cylinder.location = (0.6423, -0.1134, 1.065)
ob_cylinder.scale = (1.092, 1.092, 1.092)
ob_cylinder.lineart.crease_threshold = 0.0
ob_lamp.location = (4.076, 1.005, 5.904)
ob_lamp.rotation_euler = (0.6503, 0.05522, 1.866)
ob_lamp.lock_rotations_4d = False
ob_lamp.empty_display_type = 'ARROWS'
ob_lamp.color = (0.0, 0.0, 0.0, 0.0)
ob_lamp.lineart.crease_threshold = 0.0
ob_camera.location = (7.481, -6.508, 5.344)
ob_camera.rotation_euler = (1.109, 0.0, 0.8149)
ob_camera.lock_rotations_4d = False
ob_camera.empty_display_type = 'ARROWS'
ob_camera.color = (0.0, 0.0, 0.0, 0.0)
ob_camera.display_type = 'WIRE'
ob_camera.lineart.crease_threshold = 0.0

# ---- collection membership
col_collection_1.objects.link(ob_cylinder_001)
col_collection_1.objects.link(ob_olla)
col_collection_1.objects.link(ob_torus_001)
col_collection_1.objects.link(ob_cylinder)
col_collection_1.objects.link(ob_lamp)
col_collection_1.objects.link(ob_camera)

# ---- scene / render settings (as saved in the file)
scene.camera = ob_camera
scene.frame_start = 1; scene.frame_end = 250; scene.frame_set(1)
scene.render.engine = 'BLENDER_EEVEE_NEXT'
scene.render.resolution_percentage = 50
scene.render.dither_intensity = 0.0
scene.cycles.use_denoising = False
scene.cycles.samples = 128
scene.cycles.sampling_pattern = 'TABULATED_SOBOL'
scene.cycles.use_adaptive_sampling = False
scene.cycles.use_light_tree = False
scene.cycles.blur_glossy = 0.0
scene.cycles.sample_clamp_indirect = 0.0
scene.view_settings.view_transform = 'Standard'
bpy.context.view_layer.update()
